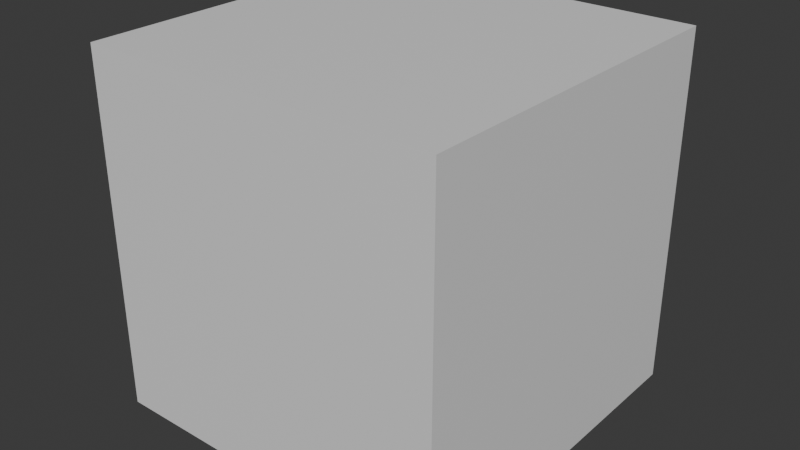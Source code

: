# Source: BuildingBlocks.blend  (saved by Blender 5.1.29; exported with 4.5.12 LTS)
import bpy
from mathutils import Matrix  # noqa: F401  (used for matrix-valued properties, if any)

bpy.ops.wm.read_factory_settings(use_empty=True)
scene = bpy.context.scene
scene.name = 'Scene'

# ---- collections
col_collection = bpy.data.collections.new('Collection'); scene.collection.children.link(col_collection)

# ---- materials (node trees are filled in below, after node groups)
mat_material = bpy.data.materials.new('Material')
mat_material.alpha_threshold = 0.0
mat_material.use_backface_culling_lightprobe_volume = False
mat_material.roughness = 0.5
mat_material.line_color = (0.0, 0.0, 0.0, 1.0)

# ---- material node trees
mat_material.use_nodes = True; mat_material.node_tree.nodes.clear()
_N = mat_material.node_tree.nodes; _L = mat_material.node_tree.links
n0 = _N.new('ShaderNodeOutputMaterial'); n0.name = 'Material Output'; n0.location = (200, 100)
n1 = _N.new('ShaderNodeBsdfPrincipled'); n1.name = 'Principled BSDF'; n1.location = (-200, 100)
_L.new(n1.outputs[0], n0.inputs[0])
n0.is_active_output = True

# ---- world
world_world = bpy.data.worlds.new('World'); scene.world = world_world
world_world.use_nodes = True; world_world.node_tree.nodes.clear()
_N = world_world.node_tree.nodes; _L = world_world.node_tree.links
n0 = _N.new('ShaderNodeOutputWorld'); n0.name = 'World Output'; n0.location = (200, 100)
n1 = _N.new('ShaderNodeBackground'); n1.name = 'Background'; n1.location = (-200, 100)
n1.inputs[0].default_value = (0.05088, 0.05088, 0.05088, 1.0)
_L.new(n1.outputs[0], n0.inputs[0])
n0.is_active_output = True
world_world.color = (0.05088, 0.05088, 0.05088)
world_world.sun_shadow_jitter_overblur = 0.0

# ---- meshes
me_cube = bpy.data.meshes.new('Cube')
me_cube.from_pydata([(0.5, 0.5, 0.5), (0.5, 0.5, -0.5), (0.5, -0.5, 0.5), (0.5, -0.5, -0.5), (-0.5, 0.5, 0.5), (-0.5, 0.5, -0.5), (-0.5, -0.5, 0.5), (-0.5, -0.5, -0.5)], [], [(0, 4, 6, 2), (3, 2, 6, 7), (7, 6, 4, 5), (5, 1, 3, 7), (1, 0, 2, 3), (5, 4, 0, 1)])
_uv = me_cube.uv_layers.new(name='UVMap')
_uv.uv.foreach_set('vector', [0.625, 0.5, 0.875, 0.5, 0.875, 0.75, 0.625, 0.75, 0.375, 0.75, 0.625, 0.75, 0.625, 1.0, 0.375, 1.0, 0.375, 0.0, 0.625, 0.0, 0.625, 0.25, 0.375, 0.25, 0.125, 0.5, 0.375, 0.5, 0.375, 0.75, 0.125, 0.75, 0.375, 0.5, 0.625, 0.5, 0.625, 0.75, 0.375, 0.75, 0.375, 0.25, 0.625, 0.25, 0.625, 0.5, 0.375, 0.5])
me_cube.materials.append(mat_material)
me_cube.use_mirror_vertex_groups = False
me_cube.update()

# ---- objects
ob_testcube1x1 = bpy.data.objects.new('TestCube1x1', me_cube)

# ---- transforms, parenting, visibility, modifiers, constraints
ob_testcube1x1.location = (0.0, 0.0, 0.0)
ob_testcube1x1.lock_rotations_4d = False
ob_testcube1x1.empty_display_type = 'ARROWS'
ob_testcube1x1.lineart.crease_threshold = 0.0

# ---- collection membership
col_collection.objects.link(ob_testcube1x1)

# ---- scene / render settings (as saved in the file)
scene.frame_start = 1; scene.frame_end = 250; scene.frame_set(1)
scene.render.engine = 'BLENDER_EEVEE_NEXT'
scene.render.bake_bias = 0.0
scene.render.bake_samples = 0
scene.cycles.sampling_pattern = 'TABULATED_SOBOL'
scene.eevee.use_volume_custom_range = False
bpy.context.view_layer.update()

# ---- added for rendering (the .blend has no active camera and no usable light): camera, sun
cam_auto = bpy.data.cameras.new('AutoCamera')
cam_auto.lens = 50.0
cam_auto.sensor_width = 36.0
cam_auto.clip_end = 1000.0
ob_auto_camera = bpy.data.objects.new('AutoCamera', cam_auto)
scene.collection.objects.link(ob_auto_camera)
ob_auto_camera.location = (1.60254, -1.92304, 1.28203)
ob_auto_camera.rotation_euler = (1.09748, -7.21219e-08, 0.694738)
scene.camera = ob_auto_camera
light_auto_sun = bpy.data.lights.new('AutoSun', 'SUN')
light_auto_sun.energy = 3.0
light_auto_sun.angle = 0.0523599
ob_auto_sun = bpy.data.objects.new('AutoSun', light_auto_sun)
scene.collection.objects.link(ob_auto_sun)
ob_auto_sun.rotation_euler = (0.872665, 0.174533, 0.523599)
bpy.context.view_layer.update()
